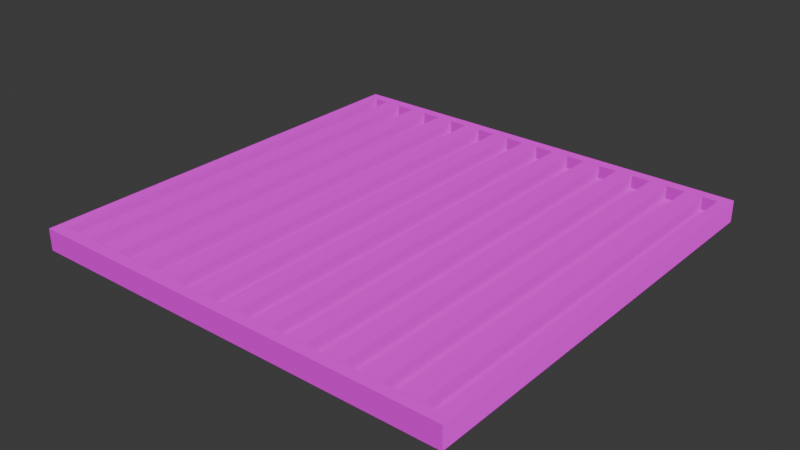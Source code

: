 # Source: planks.blend  (saved by Blender 4.1.23; exported with 4.5.12 LTS)
import bpy
from mathutils import Matrix  # noqa: F401  (used for matrix-valued properties, if any)

bpy.ops.wm.read_factory_settings(use_empty=True)
scene = bpy.context.scene
scene.name = 'Scene'

# ---- collections
col_collection = bpy.data.collections.new('Collection'); scene.collection.children.link(col_collection)

# ---- images (referenced by path relative to the original .blend; pixels are not part of the script)
import os
ASSET_DIR = os.environ.get("B2B_ASSET_DIR", "")  # directory of the original .blend (textures are referenced by path, not embedded)
HERE = os.path.dirname(os.path.abspath(__file__))  # packed textures are extracted next to this script under _unpacked/

def load_image(name, relpath, width, height, colorspace="sRGB"):
    """Load a texture the original file referenced (path relative to the .blend, or extracted next to this script)."""
    p = next((c for c in (os.path.join(HERE, relpath), os.path.join(ASSET_DIR, relpath)) if relpath and os.path.exists(c)), "")
    if p:
        img = bpy.data.images.load(p, check_existing=True)
        img.name = name
    else:  # same state as the original file: an image datablock whose file is absent (Cycles renders it pink)
        img = bpy.data.images.new(name, width, height)
        img.source = "FILE"
        img.filepath = "//" + (relpath or name)
    img.colorspace_settings.name = colorspace
    return img
img_wood_025_normal_jpg = load_image('Wood_025_normal.jpg', 'Wood_025_normal.jpg', 1024, 1024, 'sRGB')
img_wood_025_roughness_jpg = load_image('Wood_025_roughness.jpg', 'Wood_025_roughness.jpg', 1024, 1024, 'sRGB')
img_wood_025_height_png = load_image('Wood_025_height.png', 'Wood_025_height.png', 1024, 1024, 'sRGB')
img_wood_025_basecolor_jpg = load_image('Wood_025_basecolor.jpg', 'Wood_025_basecolor.jpg', 1024, 1024, 'sRGB')

# ---- materials (node trees are filled in below, after node groups)
mat_wood = bpy.data.materials.new('Wood')
mat_wood.use_transparent_shadow = False

# ---- material node trees
mat_wood.use_nodes = True; mat_wood.node_tree.nodes.clear()
_N = mat_wood.node_tree.nodes; _L = mat_wood.node_tree.links
n0 = _N.new('ShaderNodeBsdfPrincipled'); n0.name = 'Principled BSDF'; n0.location = (10, 300)
n0.inputs[3].default_value = 1.0
n1 = _N.new('ShaderNodeOutputMaterial'); n1.name = 'Material Output'; n1.location = (300, 300)
n2 = _N.new('ShaderNodeTexImage'); n2.name = 'Image Texture'; n2.location = (-513, -150)
n2.hide = True
n2.image = img_wood_025_normal_jpg
n3 = _N.new('ShaderNodeTexImage'); n3.name = 'Image Texture.001'; n3.location = (-483, 218)
n3.hide = True
n3.image = img_wood_025_roughness_jpg
n4 = _N.new('ShaderNodeTexImage'); n4.name = 'Image Texture.002'; n4.location = (-495, -46)
n4.hide = True
n4.image = img_wood_025_height_png
n5 = _N.new('ShaderNodeTexImage'); n5.name = 'Image Texture.003'; n5.location = (-508, 264)
n5.hide = True
n5.image = img_wood_025_basecolor_jpg
n6 = _N.new('ShaderNodeBump'); n6.name = 'Bump'; n6.location = (-199, 38)
n6.inputs[1].default_value = 1.0
n6.inputs[2].default_value = 1.0
n7 = _N.new('ShaderNodeMapping'); n7.name = 'Mapping'; n7.location = (-862, 314)
n7.inputs[3].default_value = (3.1, 3.0, 1.0)
n8 = _N.new('ShaderNodeTexCoord'); n8.name = 'Texture Coordinate'; n8.location = (-1108, 328)
_L.new(n0.outputs[0], n1.inputs[0])
_L.new(n6.outputs[0], n0.inputs[5])
_L.new(n5.outputs[0], n0.inputs[0])
_L.new(n3.outputs[0], n0.inputs[2])
_L.new(n2.outputs[0], n6.inputs[4])
_L.new(n4.outputs[0], n6.inputs[3])
_L.new(n7.outputs[0], n5.inputs[0])
_L.new(n7.outputs[0], n3.inputs[0])
_L.new(n7.outputs[0], n4.inputs[0])
_L.new(n7.outputs[0], n2.inputs[0])
_L.new(n8.outputs[2], n7.inputs[0])
n1.is_active_output = True

# ---- world
world_world = bpy.data.worlds.new('World'); scene.world = world_world
world_world.use_nodes = True; world_world.node_tree.nodes.clear()
_N = world_world.node_tree.nodes; _L = world_world.node_tree.links
n0 = _N.new('ShaderNodeOutputWorld'); n0.name = 'World Output'; n0.location = (300, 300)
n1 = _N.new('ShaderNodeBackground'); n1.name = 'Background'; n1.location = (10, 300)
n1.inputs[0].default_value = (0.05088, 0.05088, 0.05088, 1.0)
_L.new(n1.outputs[0], n0.inputs[0])
n0.is_active_output = True
world_world.color = (0.05088, 0.05088, 0.05088)
world_world.use_sun_shadow = False
world_world.sun_shadow_jitter_overblur = 0.0

# ---- meshes
me_cube_001 = bpy.data.meshes.new('Cube.001')
me_cube_001.from_pydata([(-1.0, -1.0, 0.0), (-0.9497, -0.9497, 0.1), (-1.0, 1.0, 0.0), (-0.9497, 0.9497, 0.1), (1.0, -1.0, 0.0), (0.9497, -0.9497, 0.1), (1.0, 1.0, 0.0), (0.9497, 0.9497, 0.1), (-1.0, -1.0, 0.1), (-1.0, 1.0, 0.1), (1.0, 1.0, 0.1), (1.0, -1.0, 0.1), (-0.9497, -0.9497, 0.04), (-0.9497, 0.9497, 0.04), (0.9497, 0.9497, 0.04), (0.9497, -0.9497, 0.04)], [], [(0, 8, 9, 2), (2, 9, 10, 6), (6, 10, 11, 4), (4, 11, 8, 0), (2, 6, 4, 0), (1, 5, 15, 12), (1, 3, 9, 8), (3, 7, 10, 9), (7, 5, 11, 10), (5, 1, 8, 11), (14, 13, 12, 15), (7, 3, 13, 14), (5, 7, 14, 15), (3, 1, 12, 13)])
_uv = me_cube_001.uv_layers.new(name='UVMap')
_uv.uv.foreach_set('vector', [0.375, 0.0, 0.625, 0.0, 0.625, 0.25, 0.375, 0.25, 0.375, 0.25, 0.625, 0.25, 0.625, 0.5, 0.375, 0.5, 0.375, 0.5, 0.625, 0.5, 0.625, 0.75, 0.375, 0.75, 0.375, 0.75, 0.625, 0.75, 0.625, 1.0, 0.375, 1.0, 0.0, 0.0, 1.0, 0.0, 1.0, 1.0, 0.0, 1.0, 0.8687, 0.7437, 0.6313, 0.7437, 0.6313, 0.7437, 0.8687, 0.7437, 0.8687, 0.7437, 0.8687, 0.5063, 0.875, 0.5, 0.875, 0.75, 0.8687, 0.5063, 0.6313, 0.5063, 0.625, 0.5, 0.875, 0.5, 0.6313, 0.5063, 0.6313, 0.7437, 0.625, 0.75, 0.625, 0.5, 0.6313, 0.7437, 0.8687, 0.7437, 0.875, 0.75, 0.625, 0.75, 0.6313, 0.5063, 0.8687, 0.5063, 0.8687, 0.7437, 0.6313, 0.7437, 0.6313, 0.5063, 0.8687, 0.5063, 0.8687, 0.5063, 0.6313, 0.5063, 0.6313, 0.7437, 0.6313, 0.5063, 0.6313, 0.5063, 0.6313, 0.7437, 0.8687, 0.5063, 0.8687, 0.7437, 0.8687, 0.7437, 0.8687, 0.5063])
me_cube_001.materials.append(mat_wood)
me_cube_001.update()
me_cube_002 = bpy.data.meshes.new('Cube.002')
me_cube_002.from_pydata([(-0.05, -0.95, 0.02), (-0.05, -0.95, 0.1), (-0.05, 0.95, 0.02), (-0.05, 0.95, 0.1), (0.03, -0.95, 0.02), (0.03, -0.95, 0.1), (0.03, 0.95, 0.02), (0.03, 0.95, 0.1)], [], [(0, 1, 3, 2), (6, 7, 5, 4), (7, 3, 1, 5)])
_uv = me_cube_002.uv_layers.new(name='UVMap')
_uv.uv.foreach_set('vector', [0.9928, 1.0, 0.9177, 1.0, 0.9177, 3.552e-05, 0.9928, 3.552e-05, 0.7675, 3.558e-05, 0.8426, 3.552e-05, 0.8426, 1.0, 0.7675, 1.0, 0.8426, 3.552e-05, 0.9177, 3.552e-05, 0.9177, 1.0, 0.8426, 1.0])
me_cube_002.materials.append(mat_wood)
me_cube_002.update()

# ---- objects
ob_cube = bpy.data.objects.new('Cube', me_cube_001)
ob_cube_001 = bpy.data.objects.new('Cube.001', me_cube_002)

# ---- transforms, parenting, visibility, modifiers, constraints
ob_cube.location = (0.0, 0.0, 0.0)
ob_cube_001.location = (-0.83, 0.0, 0.0)
_m = ob_cube_001.modifiers.new('Array', 'ARRAY')
_m.count = 11
_m.relative_offset_displace = (2.1, 0.0, 0.0)

# ---- collection membership
col_collection.objects.link(ob_cube)
col_collection.objects.link(ob_cube_001)

# ---- scene / render settings (as saved in the file)
scene.frame_start = 1; scene.frame_end = 250; scene.frame_set(9)
scene.render.engine = 'BLENDER_EEVEE_NEXT'
scene.cycles.sampling_pattern = 'TABULATED_SOBOL'
scene.eevee.ray_tracing_options.trace_max_roughness = 0.0
bpy.context.view_layer.update()

# ---- added for rendering (the .blend has no active camera and no usable light): camera, sun
cam_auto = bpy.data.cameras.new('AutoCamera')
cam_auto.lens = 50.0
cam_auto.sensor_width = 36.0
cam_auto.clip_end = 1000.0
ob_auto_camera = bpy.data.objects.new('AutoCamera', cam_auto)
scene.collection.objects.link(ob_auto_camera)
ob_auto_camera.location = (2.61857, -3.14228, 2.14485)
ob_auto_camera.rotation_euler = (1.09748, -7.21219e-08, 0.694738)
scene.camera = ob_auto_camera
light_auto_sun = bpy.data.lights.new('AutoSun', 'SUN')
light_auto_sun.energy = 3.0
light_auto_sun.angle = 0.0523599
ob_auto_sun = bpy.data.objects.new('AutoSun', light_auto_sun)
scene.collection.objects.link(ob_auto_sun)
ob_auto_sun.rotation_euler = (0.872665, 0.174533, 0.523599)
bpy.context.view_layer.update()
